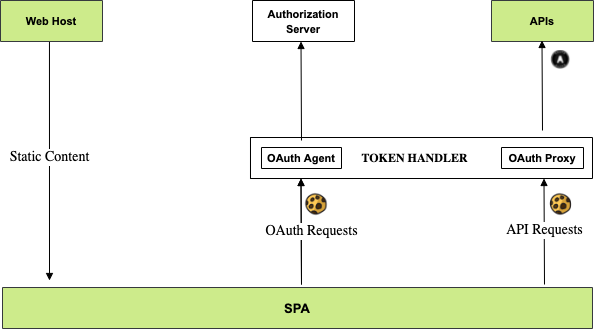

The diagram above was exported from draw.io. Its source (the exported page's mxGraphModel, read from the mxfile embedded in the PNG):
<mxGraphModel dx="1088" dy="716" grid="1" gridSize="10" guides="1" tooltips="1" connect="1" arrows="1" fold="1" page="1" pageScale="1" pageWidth="827" pageHeight="1169" math="0" shadow="0">
  <root>
    <mxCell id="uFC8RRkg01N9CcLalsGQ-0" />
    <mxCell id="uFC8RRkg01N9CcLalsGQ-1" parent="uFC8RRkg01N9CcLalsGQ-0" />
    <mxCell id="uFC8RRkg01N9CcLalsGQ-26" value="&lt;font style=&quot;font-size:14px;font-family:Calibri;color:#000000;direction:ltr;letter-spacing:0px;line-height:120%;opacity:1&quot;&gt;Static Content&lt;br/&gt;&lt;/font&gt;" style="vsdxID=301;edgeStyle=none;startArrow=none;endArrow=block;startSize=5;endSize=5;strokeColor=#000000;spacingTop=0;spacingBottom=0;spacingLeft=0;spacingRight=0;verticalAlign=middle;html=1;labelBackgroundColor=#FFFFFF;rounded=0;align=center;exitX=0.48;exitY=1;exitDx=0;exitDy=0;exitPerimeter=0;" parent="uFC8RRkg01N9CcLalsGQ-1" source="uFC8RRkg01N9CcLalsGQ-36" edge="1">
      <mxGeometry x="-0.0286" relative="1" as="geometry">
        <mxPoint as="offset" />
        <Array as="points" />
        <mxPoint x="361" y="269" as="sourcePoint" />
        <mxPoint x="257" y="370" as="targetPoint" />
      </mxGeometry>
    </mxCell>
    <mxCell id="uFC8RRkg01N9CcLalsGQ-28" value="&lt;font style=&quot;font-size: 14px ; font-family: &amp;#34;calibri&amp;#34; ; color: #000000 ; direction: ltr ; letter-spacing: 0px ; line-height: 120% ; opacity: 1&quot;&gt;OAuth Requests&lt;br&gt;&lt;/font&gt;" style="vsdxID=313;edgeStyle=none;startArrow=none;endArrow=block;startSize=5;endSize=5;strokeColor=#000000;spacingTop=0;spacingBottom=0;spacingLeft=0;spacingRight=0;verticalAlign=middle;html=1;labelBackgroundColor=#FFFFFF;rounded=0;align=center;" parent="uFC8RRkg01N9CcLalsGQ-1" edge="1">
      <mxGeometry relative="1" as="geometry">
        <mxPoint x="10" as="offset" />
        <Array as="points" />
        <mxPoint x="509" y="374" as="sourcePoint" />
        <mxPoint x="508.5" y="268" as="targetPoint" />
      </mxGeometry>
    </mxCell>
    <mxCell id="uFC8RRkg01N9CcLalsGQ-30" value="&lt;font style=&quot;font-size: 11px ; font-family: &amp;#34;arial&amp;#34; ; color: #000000 ; direction: ltr ; letter-spacing: 0px ; line-height: 120% ; opacity: 1&quot;&gt;&lt;b&gt;Token Handler API&lt;br&gt;&lt;/b&gt;&lt;/font&gt;" style="verticalAlign=middle;align=center;vsdxID=310;fillColor=#92d050;gradientColor=none;shape=stencil(nZBLDoAgDERP0z3SIyjew0SURgSD+Lu9kMZoXLhwN9O+tukAlrNpJg1SzDH4QW/URgNYgZTkjA4UkwJUgGXng+6DX1zLfmoymdXo17xh5zmRJ6Q42BWCfc2oJfdAr+Yv+AP9Cb7OJ3H/2JG1HNGz/84klThPVCc=);strokeColor=#000000;spacingTop=-3;spacingBottom=-3;spacingLeft=-3;spacingRight=-3;labelBackgroundColor=none;rounded=0;html=1;whiteSpace=wrap;" parent="uFC8RRkg01N9CcLalsGQ-1" vertex="1">
      <mxGeometry x="458" y="227" width="102" height="41" as="geometry" />
    </mxCell>
    <mxCell id="uFC8RRkg01N9CcLalsGQ-31" value="&lt;font style=&quot;font-size: 11px ; font-family: &amp;#34;arial&amp;#34; ; color: #000000 ; direction: ltr ; letter-spacing: 0px ; line-height: 120% ; opacity: 1&quot;&gt;&lt;b&gt;APIs&lt;br&gt;&lt;/b&gt;&lt;/font&gt;" style="verticalAlign=middle;align=center;vsdxID=310;fillColor=#cdeb8b;shape=stencil(nZBLDoAgDERP0z3SIyjew0SURgSD+Lu9kMZoXLhwN9O+tukAlrNpJg1SzDH4QW/URgNYgZTkjA4UkwJUgGXng+6DX1zLfmoymdXo17xh5zmRJ6Q42BWCfc2oJfdAr+Yv+AP9Cb7OJ3H/2JG1HNGz/84klThPVCc=);strokeColor=#36393d;spacingTop=-3;spacingBottom=-3;spacingLeft=-3;spacingRight=-3;labelBackgroundColor=none;rounded=0;html=1;whiteSpace=wrap;" parent="uFC8RRkg01N9CcLalsGQ-1" vertex="1">
      <mxGeometry x="699" y="90" width="102" height="41" as="geometry" />
    </mxCell>
    <mxCell id="uFC8RRkg01N9CcLalsGQ-32" value="&lt;font style=&quot;font-size: 14px ; font-family: &amp;#34;calibri&amp;#34; ; color: #000000 ; direction: ltr ; letter-spacing: 0px ; line-height: 120% ; opacity: 1&quot;&gt;&lt;br&gt;&lt;/font&gt;" style="vsdxID=313;edgeStyle=none;startArrow=none;endArrow=block;startSize=5;endSize=5;strokeColor=#000000;spacingTop=0;spacingBottom=0;spacingLeft=0;spacingRight=0;verticalAlign=middle;html=1;labelBackgroundColor=#FFFFFF;rounded=0;align=center;" parent="uFC8RRkg01N9CcLalsGQ-1" edge="1">
      <mxGeometry relative="1" as="geometry">
        <mxPoint x="10" as="offset" />
        <Array as="points" />
        <mxPoint x="750" y="220" as="sourcePoint" />
        <mxPoint x="749.5" y="130" as="targetPoint" />
      </mxGeometry>
    </mxCell>
    <mxCell id="uFC8RRkg01N9CcLalsGQ-33" value="&lt;font style=&quot;font-size: 14px ; font-family: &amp;#34;calibri&amp;#34; ; color: #000000 ; direction: ltr ; letter-spacing: 0px ; line-height: 120% ; opacity: 1&quot;&gt;API Requests&lt;br&gt;&lt;/font&gt;" style="vsdxID=313;edgeStyle=none;startArrow=none;endArrow=block;startSize=5;endSize=5;strokeColor=#000000;spacingTop=0;spacingBottom=0;spacingLeft=0;spacingRight=0;verticalAlign=middle;html=1;labelBackgroundColor=#FFFFFF;rounded=0;align=center;" parent="uFC8RRkg01N9CcLalsGQ-1" edge="1">
      <mxGeometry x="0.0189" relative="1" as="geometry">
        <mxPoint as="offset" />
        <Array as="points" />
        <mxPoint x="752" y="374" as="sourcePoint" />
        <mxPoint x="751.5" y="268" as="targetPoint" />
      </mxGeometry>
    </mxCell>
    <mxCell id="uFC8RRkg01N9CcLalsGQ-36" value="&lt;font style=&quot;font-size: 11px ; font-family: &amp;#34;arial&amp;#34; ; color: #000000 ; direction: ltr ; letter-spacing: 0px ; line-height: 120% ; opacity: 1&quot;&gt;&lt;b&gt;Web Host&lt;br&gt;&lt;/b&gt;&lt;/font&gt;" style="verticalAlign=middle;align=center;vsdxID=292;fillColor=#cdeb8b;shape=stencil(nZBLDoAgDERP0z3SIyjew0SURgSD+Lu9kMZoXLhwN9O+tukAlrNpJg1SzDH4QW/URgNYgZTkjA4UkwJUgGXng+6DX1zLfmoymdXo17xh5zmRJ6Q42BWCfc2oJfdAr+Yv+AP9Cb7OJ3H/2JG1HNGz/84klThPVCc=);strokeColor=#36393d;spacingTop=-3;spacingBottom=-3;spacingLeft=-3;spacingRight=-3;labelBackgroundColor=none;rounded=0;html=1;whiteSpace=wrap;" parent="uFC8RRkg01N9CcLalsGQ-1" vertex="1">
      <mxGeometry x="208" y="90" width="102" height="41" as="geometry" />
    </mxCell>
    <mxCell id="uFC8RRkg01N9CcLalsGQ-37" value="&lt;font style=&quot;font-size: 13px; font-family: arial; color: rgb(0, 0, 0); direction: ltr; letter-spacing: 0px; line-height: 120%; opacity: 1;&quot;&gt;&lt;b style=&quot;font-size: 13px;&quot;&gt;SPA&lt;br style=&quot;font-size: 13px;&quot;&gt;&lt;/b&gt;&lt;/font&gt;" style="verticalAlign=middle;align=center;vsdxID=294;fillColor=#cdeb8b;shape=stencil(nZBLDoAgDERP0z3SIyjew0SURgSD+Lu9kMZoXLhwN9O+tukAlrNpJg1SzDH4QW/URgNYgZTkjA4UkwJUgGXng+6DX1zLfmoymdXo17xh5zmRJ6Q42BWCfc2oJfdAr+Yv+AP9Cb7OJ3H/2JG1HNGz/84klThPVCc=);strokeColor=#36393d;spacingTop=-3;spacingBottom=-3;spacingLeft=-3;spacingRight=-3;labelBackgroundColor=none;rounded=0;html=1;whiteSpace=wrap;fontSize=13;" parent="uFC8RRkg01N9CcLalsGQ-1" vertex="1">
      <mxGeometry x="210" y="377" width="590" height="41" as="geometry" />
    </mxCell>
    <mxCell id="uFC8RRkg01N9CcLalsGQ-38" value="&lt;font style=&quot;font-size: 11px ; font-family: &amp;#34;arial&amp;#34; ; color: #000000 ; direction: ltr ; letter-spacing: 0px ; line-height: 120% ; opacity: 1&quot;&gt;&lt;b&gt;Authorization Server&lt;br&gt;&lt;/b&gt;&lt;/font&gt;" style="verticalAlign=middle;align=center;vsdxID=310;shape=stencil(nZBLDoAgDERP0z3SIyjew0SURgSD+Lu9kMZoXLhwN9O+tukAlrNpJg1SzDH4QW/URgNYgZTkjA4UkwJUgGXng+6DX1zLfmoymdXo17xh5zmRJ6Q42BWCfc2oJfdAr+Yv+AP9Cb7OJ3H/2JG1HNGz/84klThPVCc=);spacingTop=-3;spacingBottom=-3;spacingLeft=-3;spacingRight=-3;labelBackgroundColor=none;rounded=0;html=1;whiteSpace=wrap;" parent="uFC8RRkg01N9CcLalsGQ-1" vertex="1">
      <mxGeometry x="460" y="90" width="102" height="41" as="geometry" />
    </mxCell>
    <mxCell id="OOeEMyx2IctCFoCROjlV-1" value="&lt;font style=&quot;font-size: 11px ; font-family: &amp;#34;arial&amp;#34; ; color: #000000 ; direction: ltr ; letter-spacing: 0px ; line-height: 120% ; opacity: 1&quot;&gt;&lt;b&gt;Token Handler API&lt;br&gt;&lt;/b&gt;&lt;/font&gt;" style="verticalAlign=middle;align=center;vsdxID=310;fillColor=#92d050;gradientColor=none;shape=stencil(nZBLDoAgDERP0z3SIyjew0SURgSD+Lu9kMZoXLhwN9O+tukAlrNpJg1SzDH4QW/URgNYgZTkjA4UkwJUgGXng+6DX1zLfmoymdXo17xh5zmRJ6Q42BWCfc2oJfdAr+Yv+AP9Cb7OJ3H/2JG1HNGz/84klThPVCc=);strokeColor=#000000;spacingTop=-3;spacingBottom=-3;spacingLeft=-3;spacingRight=-3;labelBackgroundColor=none;rounded=0;html=1;whiteSpace=wrap;" parent="uFC8RRkg01N9CcLalsGQ-1" vertex="1">
      <mxGeometry x="458" y="227" width="102" height="41" as="geometry" />
    </mxCell>
    <mxCell id="OOeEMyx2IctCFoCROjlV-2" value="&lt;font style=&quot;font-size: 11px ; font-family: &amp;#34;arial&amp;#34; ; color: #000000 ; direction: ltr ; letter-spacing: 0px ; line-height: 120% ; opacity: 1&quot;&gt;&lt;b&gt;Token Handler API&lt;br&gt;&lt;/b&gt;&lt;/font&gt;" style="verticalAlign=middle;align=center;vsdxID=310;fillColor=#92d050;gradientColor=none;shape=stencil(nZBLDoAgDERP0z3SIyjew0SURgSD+Lu9kMZoXLhwN9O+tukAlrNpJg1SzDH4QW/URgNYgZTkjA4UkwJUgGXng+6DX1zLfmoymdXo17xh5zmRJ6Q42BWCfc2oJfdAr+Yv+AP9Cb7OJ3H/2JG1HNGz/84klThPVCc=);strokeColor=#000000;spacingTop=-3;spacingBottom=-3;spacingLeft=-3;spacingRight=-3;labelBackgroundColor=none;rounded=0;html=1;whiteSpace=wrap;" parent="uFC8RRkg01N9CcLalsGQ-1" vertex="1">
      <mxGeometry x="458" y="227" width="102" height="41" as="geometry" />
    </mxCell>
    <mxCell id="OOeEMyx2IctCFoCROjlV-4" value="&lt;font style=&quot;font-size: 11px ; font-family: &amp;#34;arial&amp;#34; ; color: #000000 ; direction: ltr ; letter-spacing: 0px ; line-height: 120% ; opacity: 1&quot;&gt;&lt;b&gt;&lt;br&gt;&lt;/b&gt;&lt;/font&gt;" style="verticalAlign=middle;align=center;vsdxID=310;shape=stencil(nZBLDoAgDERP0z3SIyjew0SURgSD+Lu9kMZoXLhwN9O+tukAlrNpJg1SzDH4QW/URgNYgZTkjA4UkwJUgGXng+6DX1zLfmoymdXo17xh5zmRJ6Q42BWCfc2oJfdAr+Yv+AP9Cb7OJ3H/2JG1HNGz/84klThPVCc=);spacingTop=-3;spacingBottom=-3;spacingLeft=-3;spacingRight=-3;labelBackgroundColor=none;rounded=0;html=1;whiteSpace=wrap;" parent="uFC8RRkg01N9CcLalsGQ-1" vertex="1">
      <mxGeometry x="458" y="227" width="342" height="41" as="geometry" />
    </mxCell>
    <mxCell id="OOeEMyx2IctCFoCROjlV-5" value="&lt;font style=&quot;font-size: 14px ; font-family: &amp;#34;calibri&amp;#34; ; color: #000000 ; direction: ltr ; letter-spacing: 0px ; line-height: 120% ; opacity: 1&quot;&gt;OAuth Requests&lt;br&gt;&lt;/font&gt;" style="vsdxID=313;edgeStyle=none;startArrow=none;endArrow=block;startSize=5;endSize=5;strokeColor=#000000;spacingTop=0;spacingBottom=0;spacingLeft=0;spacingRight=0;verticalAlign=middle;html=1;labelBackgroundColor=#FFFFFF;rounded=0;align=center;" parent="uFC8RRkg01N9CcLalsGQ-1" edge="1">
      <mxGeometry relative="1" as="geometry">
        <mxPoint x="10" as="offset" />
        <Array as="points" />
        <mxPoint x="509" y="374" as="sourcePoint" />
        <mxPoint x="508.5" y="268" as="targetPoint" />
      </mxGeometry>
    </mxCell>
    <mxCell id="OOeEMyx2IctCFoCROjlV-6" value="&lt;font style=&quot;font-size: 14px ; font-family: &amp;#34;calibri&amp;#34; ; color: #000000 ; direction: ltr ; letter-spacing: 0px ; line-height: 120% ; opacity: 1&quot;&gt;&lt;br&gt;&lt;/font&gt;" style="vsdxID=313;edgeStyle=none;startArrow=none;endArrow=block;startSize=5;endSize=5;strokeColor=#000000;spacingTop=0;spacingBottom=0;spacingLeft=0;spacingRight=0;verticalAlign=middle;html=1;labelBackgroundColor=#FFFFFF;rounded=0;align=center;" parent="uFC8RRkg01N9CcLalsGQ-1" edge="1">
      <mxGeometry relative="1" as="geometry">
        <mxPoint x="10" as="offset" />
        <Array as="points" />
        <mxPoint x="509" y="230" as="sourcePoint" />
        <mxPoint x="508.5" y="131" as="targetPoint" />
      </mxGeometry>
    </mxCell>
    <mxCell id="lpGDHoUklzGsenv40XjY-0" value="" style="shape=image;html=1;verticalAlign=top;verticalLabelPosition=bottom;labelBackgroundColor=#ffffff;imageAspect=0;aspect=fixed;image=https://cdn1.iconfinder.com/data/icons/cartoon-snack/128/cookie-128.png;fontSize=11;" parent="uFC8RRkg01N9CcLalsGQ-1" vertex="1">
      <mxGeometry x="754.5" y="280" width="28" height="28" as="geometry" />
    </mxCell>
    <mxCell id="lpGDHoUklzGsenv40XjY-1" value="" style="shape=image;html=1;verticalAlign=top;verticalLabelPosition=bottom;labelBackgroundColor=#ffffff;imageAspect=0;aspect=fixed;image=https://cdn1.iconfinder.com/data/icons/cartoon-snack/128/cookie-128.png;fontSize=11;" parent="uFC8RRkg01N9CcLalsGQ-1" vertex="1">
      <mxGeometry x="510" y="280" width="28" height="28" as="geometry" />
    </mxCell>
    <mxCell id="3tyT-KdVAjBBqUSrKtxX-0" style="vsdxID=1;fillColor=none;gradientColor=none;image;aspect=fixed;image=data:image/png,(base64 omitted: 40176 chars);strokeColor=none;labelBackgroundColor=none;rounded=0;html=1;whiteSpace=wrap;" parent="uFC8RRkg01N9CcLalsGQ-1" vertex="1">
      <mxGeometry x="758" y="140" width="21" height="19" as="geometry" />
    </mxCell>
    <mxCell id="Q_HL2meYdCSA9CzRYnl4-0" value="&lt;font style=&quot;font-size: 11px ; font-family: &amp;#34;arial&amp;#34; ; color: #000000 ; direction: ltr ; letter-spacing: 0px ; line-height: 120% ; opacity: 1&quot;&gt;&lt;b&gt;OAuth Agent&lt;br&gt;&lt;/b&gt;&lt;/font&gt;" style="verticalAlign=middle;align=center;vsdxID=310;shape=stencil(nZBLDoAgDERP0z3SIyjew0SURgSD+Lu9kMZoXLhwN9O+tukAlrNpJg1SzDH4QW/URgNYgZTkjA4UkwJUgGXng+6DX1zLfmoymdXo17xh5zmRJ6Q42BWCfc2oJfdAr+Yv+AP9Cb7OJ3H/2JG1HNGz/84klThPVCc=);spacingTop=-3;spacingBottom=-3;spacingLeft=-3;spacingRight=-3;labelBackgroundColor=none;rounded=0;html=1;whiteSpace=wrap;" parent="uFC8RRkg01N9CcLalsGQ-1" vertex="1">
      <mxGeometry x="469" y="237" width="80" height="21" as="geometry" />
    </mxCell>
    <mxCell id="Q_HL2meYdCSA9CzRYnl4-1" value="&lt;font style=&quot;font-size: 11px ; font-family: &amp;#34;arial&amp;#34; ; color: #000000 ; direction: ltr ; letter-spacing: 0px ; line-height: 120% ; opacity: 1&quot;&gt;&lt;b&gt;OAuth Proxy&lt;br&gt;&lt;/b&gt;&lt;/font&gt;" style="verticalAlign=middle;align=center;vsdxID=310;shape=stencil(nZBLDoAgDERP0z3SIyjew0SURgSD+Lu9kMZoXLhwN9O+tukAlrNpJg1SzDH4QW/URgNYgZTkjA4UkwJUgGXng+6DX1zLfmoymdXo17xh5zmRJ6Q42BWCfc2oJfdAr+Yv+AP9Cb7OJ3H/2JG1HNGz/84klThPVCc=);spacingTop=-3;spacingBottom=-3;spacingLeft=-3;spacingRight=-3;labelBackgroundColor=none;rounded=0;html=1;whiteSpace=wrap;" parent="uFC8RRkg01N9CcLalsGQ-1" vertex="1">
      <mxGeometry x="709" y="237" width="82" height="21" as="geometry" />
    </mxCell>
    <mxCell id="zj5g938OtF2gVXFW0Jkd-0" value="&lt;font style=&quot;font-size: 12px; font-family: calibri; color: rgb(0, 0, 0); direction: ltr; letter-spacing: 0px; line-height: 120%; opacity: 1;&quot;&gt;&lt;b style=&quot;font-size: 12px;&quot;&gt;TOKEN HANDLER&lt;br style=&quot;font-size: 12px;&quot;&gt;&lt;/b&gt;&lt;/font&gt;" style="verticalAlign=middle;align=center;vsdxID=300;fillColor=none;gradientColor=none;shape=stencil(nZBLDoAgDERP0z3SIyjew0SURgSD+Lu9kMZoXLhwN9O+tukAlrNpJg1SzDH4QW/URgNYgZTkjA4UkwJUgGXng+6DX1zLfmoymdXo17xh5zmRJ6Q42BWCfc2oJfdAr+Yv+AP9Cb7OJ3H/2JG1HNGz/84klThPVCc=);strokeColor=none;labelBackgroundColor=none;rounded=0;html=1;whiteSpace=wrap;fontSize=12;" parent="uFC8RRkg01N9CcLalsGQ-1" vertex="1">
      <mxGeometry x="536" y="237" width="173" height="22" as="geometry" />
    </mxCell>
  </root>
</mxGraphModel>